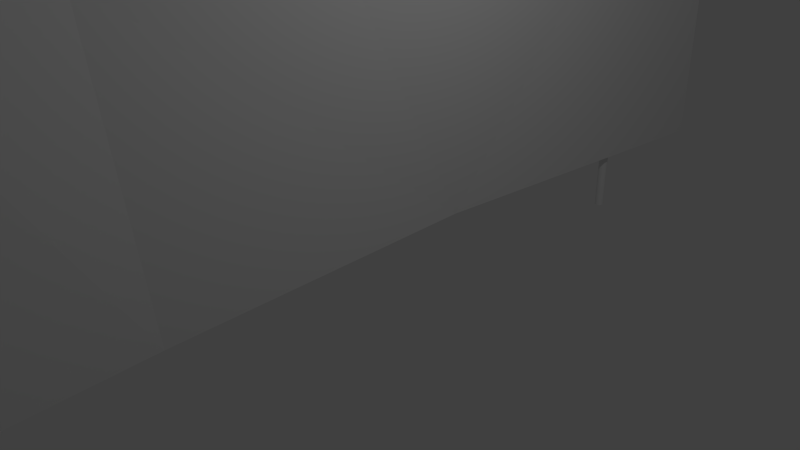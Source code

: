# Source: sheetmetalbarrier1.blend  (saved by Blender 2.71.0; exported with 4.5.12 LTS)
import bpy
from mathutils import Matrix  # noqa: F401  (used for matrix-valued properties, if any)

bpy.ops.wm.read_factory_settings(use_empty=True)
scene = bpy.context.scene
scene.name = 'Scene'

# ---- collections
col_collection_1 = bpy.data.collections.new('Collection 1'); scene.collection.children.link(col_collection_1)

# ---- world
world_world = bpy.data.worlds.new('World'); scene.world = world_world
world_world.color = (0.05088, 0.05088, 0.05088)
world_world.use_sun_shadow = False
world_world.sun_shadow_jitter_overblur = 0.0
world_world.cycles.sampling_method = 'MANUAL'
world_world.cycles.sample_map_resolution = 256

# ---- cameras
cam_camera = bpy.data.cameras.new('Camera')
cam_camera.clip_end = 100.0
cam_camera.lens = 35.0
cam_camera.sensor_width = 32.0
cam_camera.sensor_height = 18.0
cam_camera.ortho_scale = 7.314
cam_camera.dof.focus_distance = 0.0
cam_camera.dof.aperture_fstop = 128.0

# ---- lights
light_lamp = bpy.data.lights.new('Lamp', 'POINT')
light_lamp.transmission_factor = 0.0
light_lamp.cutoff_distance = 30.0
light_lamp.energy = 100.0
light_lamp.shadow_buffer_clip_start = 1.001
light_lamp.shadow_soft_size = 0.1
light_lamp.shadow_maximum_resolution = 0.006
light_lamp.use_absolute_resolution = True
light_lamp.cycles.use_multiple_importance_sampling = False

# ---- meshes
me_sheetmetalbarrier = bpy.data.meshes.new('Sheetmetalbarrier')
me_sheetmetalbarrier.from_pydata([(38.8, -21.65, 2180.0), (32.77, -24.15, -320.0), (38.8, -21.65, -320.0), (32.77, -24.15, 2180.0), (19.83, -24.15, 2180.0), (13.8, -21.65, -320.0), (19.83, -24.15, -320.0), (13.8, -21.65, 2180.0), (8.622, -17.68, -320.0), (8.622, -17.68, 2180.0), (4.649, -12.5, 2180.0), (4.649, -12.5, -320.0), (8.622, 17.68, 2180.0), (13.8, 21.65, -320.0), (8.622, 17.68, -320.0), (13.8, 21.65, 2180.0), (4.649, 12.5, 2180.0), (2.152, 6.47, -320.0), (2.152, 6.47, 2180.0), (4.649, 12.5, -320.0), (19.83, 24.15, -320.0), (19.83, 24.15, 2180.0), (38.8, 21.65, 2180.0), (43.98, 17.68, -320.0), (38.8, 21.65, -320.0), (43.98, 17.68, 2180.0), (2.152, -6.47, 2180.0), (1.3, 2.82e-15, 2180.0), (26.3, -25.0, 2180.0), (26.3, 25.0, 2180.0), (32.77, 24.15, 2180.0), (43.98, -17.68, 2180.0), (47.95, -12.5, 2180.0), (47.95, 12.5, 2180.0), (50.45, -6.47, 2180.0), (50.45, 6.47, 2180.0), (51.3, 0.0, 2180.0), (32.77, 24.15, -320.0), (26.3, 25.0, -320.0), (50.45, 6.47, -320.0), (51.3, 0.0, -320.0), (2.152, -6.47, -320.0), (1.3, 2.82e-15, -320.0), (26.3, -25.0, -320.0), (50.45, -6.47, -320.0), (47.95, -12.5, -320.0), (47.95, 12.5, -320.0), (43.98, -17.68, -320.0), (49.1, 3659.0, 2180.0), (43.07, 3657.0, -320.0), (49.1, 3659.0, -320.0), (43.07, 3657.0, 2180.0), (30.13, 3657.0, 2180.0), (24.1, 3659.0, -320.0), (30.13, 3657.0, -320.0), (24.1, 3659.0, 2180.0), (18.92, 3663.0, -320.0), (18.92, 3663.0, 2180.0), (14.95, 3669.0, 2180.0), (14.95, 3669.0, -320.0), (18.92, 3699.0, 2180.0), (24.1, 3703.0, -320.0), (18.92, 3699.0, -320.0), (24.1, 3703.0, 2180.0), (14.95, 3694.0, 2180.0), (12.45, 3688.0, -320.0), (12.45, 3688.0, 2180.0), (14.95, 3694.0, -320.0), (30.13, 3705.0, -320.0), (30.13, 3705.0, 2180.0), (49.1, 3703.0, 2180.0), (54.28, 3699.0, -320.0), (49.1, 3703.0, -320.0), (54.28, 3699.0, 2180.0), (12.45, 3675.0, 2180.0), (11.6, 3681.0, 2180.0), (36.6, 3656.0, 2180.0), (36.6, 3706.0, 2180.0), (43.07, 3705.0, 2180.0), (54.28, 3663.0, 2180.0), (58.25, 3669.0, 2180.0), (58.25, 3694.0, 2180.0), (60.75, 3675.0, 2180.0), (60.75, 3688.0, 2180.0), (61.6, 3681.0, 2180.0), (43.07, 3705.0, -320.0), (36.6, 3706.0, -320.0), (60.75, 3688.0, -320.0), (61.6, 3681.0, -320.0), (12.45, 3675.0, -320.0), (11.6, 3681.0, -320.0), (36.6, 3656.0, -320.0), (60.75, 3675.0, -320.0), (58.25, 3669.0, -320.0), (58.25, 3694.0, -320.0), (54.28, 3663.0, -320.0), (19.5, 2404.0, 36.2), (17.45, 1197.0, 2459.0), (4.001, 602.5, 1457.0), (137.4, -617.6, 2372.0), (19.5, 734.1, 0.0), (137.4, -617.6, 25.4), (137.4, 4382.0, 2500.0), (137.4, 4382.0, 0.0), (10.34, 734.1, 0.0), (128.3, -617.6, 2372.0), (-5.16, 602.5, 1457.0), (10.34, 2404.0, 36.2), (8.285, 1197.0, 2459.0), (128.3, 4382.0, 0.0), (128.3, 4382.0, 2500.0), (128.3, -617.6, 25.4), (136.4, 4382.0, 0.0)], [], [(0, 1, 2), (1, 0, 3), (4, 5, 6), (5, 4, 7), (7, 8, 5), (8, 7, 9), (10, 8, 9), (8, 10, 11), (12, 13, 14), (13, 12, 15), (16, 17, 18), (17, 16, 19), (15, 20, 13), (20, 15, 21), (12, 19, 16), (19, 12, 14), (22, 23, 24), (23, 22, 25), (26, 18, 27), (18, 26, 10), (18, 10, 16), (16, 10, 9), (16, 9, 12), (12, 9, 7), (12, 7, 15), (15, 7, 4), (15, 4, 21), (21, 4, 28), (21, 28, 29), (29, 28, 3), (29, 3, 30), (30, 3, 0), (30, 0, 22), (22, 0, 31), (22, 31, 25), (25, 31, 32), (25, 32, 33), (33, 32, 34), (33, 34, 35), (35, 34, 36), (29, 37, 38), (37, 29, 30), (21, 38, 20), (38, 21, 29), (39, 36, 40), (36, 39, 35), (27, 41, 26), (41, 27, 42), (30, 24, 37), (24, 30, 22), (28, 6, 43), (6, 28, 4), (44, 32, 45), (32, 44, 34), (46, 35, 39), (35, 46, 33), (31, 2, 47), (2, 31, 0), (40, 34, 44), (34, 40, 36), (23, 33, 46), (33, 23, 25), (41, 17, 42), (17, 41, 11), (17, 11, 19), (19, 11, 8), (19, 8, 14), (14, 8, 5), (14, 5, 13), (13, 5, 6), (13, 6, 20), (20, 6, 43), (20, 43, 38), (38, 43, 1), (38, 1, 37), (37, 1, 2), (37, 2, 24), (24, 2, 47), (24, 47, 23), (23, 47, 45), (23, 45, 46), (46, 45, 44), (46, 44, 39), (39, 44, 40), (45, 31, 47), (31, 45, 32), (3, 43, 1), (43, 3, 28), (26, 11, 10), (11, 26, 41), (18, 42, 27), (42, 18, 17), (48, 49, 50), (49, 48, 51), (52, 53, 54), (53, 52, 55), (55, 56, 53), (56, 55, 57), (58, 56, 57), (56, 58, 59), (60, 61, 62), (61, 60, 63), (64, 65, 66), (65, 64, 67), (63, 68, 61), (68, 63, 69), (60, 67, 64), (67, 60, 62), (70, 71, 72), (71, 70, 73), (74, 66, 75), (66, 74, 58), (66, 58, 64), (64, 58, 57), (64, 57, 60), (60, 57, 55), (60, 55, 63), (63, 55, 52), (63, 52, 69), (69, 52, 76), (69, 76, 77), (77, 76, 51), (77, 51, 78), (78, 51, 48), (78, 48, 70), (70, 48, 79), (70, 79, 73), (73, 79, 80), (73, 80, 81), (81, 80, 82), (81, 82, 83), (83, 82, 84), (77, 85, 86), (85, 77, 78), (69, 86, 68), (86, 69, 77), (87, 84, 88), (84, 87, 83), (75, 89, 74), (89, 75, 90), (78, 72, 85), (72, 78, 70), (76, 54, 91), (54, 76, 52), (92, 80, 93), (80, 92, 82), (94, 83, 87), (83, 94, 81), (79, 50, 95), (50, 79, 48), (88, 82, 92), (82, 88, 84), (71, 81, 94), (81, 71, 73), (89, 65, 90), (65, 89, 59), (65, 59, 67), (67, 59, 56), (67, 56, 62), (62, 56, 53), (62, 53, 61), (61, 53, 54), (61, 54, 68), (68, 54, 91), (68, 91, 86), (86, 91, 49), (86, 49, 85), (85, 49, 50), (85, 50, 72), (72, 50, 95), (72, 95, 71), (71, 95, 93), (71, 93, 94), (94, 93, 92), (94, 92, 87), (87, 92, 88), (93, 79, 95), (79, 93, 80), (51, 91, 49), (91, 51, 76), (74, 59, 58), (59, 74, 89), (66, 90, 75), (90, 66, 65), (96, 97, 98), (97, 99, 98), (96, 98, 100), (100, 99, 101), (100, 98, 99), (102, 97, 96), (102, 96, 103), (104, 105, 106), (107, 106, 108), (109, 107, 110), (107, 104, 106), (104, 111, 105), (110, 112, 109), (112, 110, 103), (103, 110, 102), (100, 111, 104), (111, 100, 101), (109, 96, 107), (96, 109, 103), (103, 109, 112), (96, 104, 107), (104, 96, 100), (99, 111, 101), (111, 99, 105), (105, 97, 108), (97, 105, 99), (97, 110, 108), (110, 97, 102), (108, 106, 105), (110, 107, 108)])
_uv = me_sheetmetalbarrier.uv_layers.new(name='UVMap')
_uv.uv.foreach_set('vector', [0.9715, 4.835e-08, 0.9726, 0.4951, 0.9715, 0.4951, 0.9726, 0.4951, 0.9715, 4.835e-08, 0.9726, 0.0, 0.975, 0.0, 0.9761, 0.4951, 0.975, 0.4951, 0.9761, 0.4951, 0.975, 0.0, 0.9761, 4.835e-08, 0.9761, 4.835e-08, 0.977, 0.4951, 0.9761, 0.4951, 0.977, 0.4951, 0.9761, 4.835e-08, 0.977, 0.0, 0.9891, 0.9902, 0.9901, 0.4951, 0.9901, 0.9902, 0.9901, 0.4951, 0.9891, 0.9902, 0.9891, 0.4951, 0.9836, 0.4951, 0.9826, 6.044e-09, 0.9836, 6.044e-09, 0.9826, 6.044e-09, 0.9836, 0.4951, 0.9826, 0.4951, 0.9845, 0.9902, 0.9856, 0.4951, 0.9856, 0.9902, 0.9856, 0.4951, 0.9845, 0.9902, 0.9845, 0.4951, 0.9826, 0.4951, 0.9815, 0.0, 0.9826, 6.044e-09, 0.9815, 0.0, 0.9826, 0.4951, 0.9815, 0.4951, 0.9836, 0.9902, 0.9845, 0.4951, 0.9845, 0.9902, 0.9845, 0.4951, 0.9836, 0.9902, 0.9836, 0.4951, 0.978, 0.4951, 0.977, 6.044e-09, 0.978, 6.044e-09, 0.977, 6.044e-09, 0.978, 0.4951, 0.977, 0.4951, 0.02348, 0.9902, 0.02112, 0.9905, 0.02228, 0.9902, 0.02112, 0.9905, 0.02348, 0.9902, 0.02465, 0.9905, 0.02112, 0.9905, 0.02465, 0.9905, 0.02007, 0.9912, 0.02007, 0.9912, 0.02465, 0.9905, 0.02569, 0.9912, 0.02007, 0.9912, 0.02569, 0.9912, 0.01922, 0.9921, 0.01922, 0.9921, 0.02569, 0.9912, 0.02654, 0.9921, 0.01922, 0.9921, 0.02654, 0.9921, 0.01862, 0.9932, 0.01862, 0.9932, 0.02654, 0.9921, 0.02715, 0.9932, 0.01862, 0.9932, 0.02715, 0.9932, 0.01831, 0.9944, 0.01831, 0.9944, 0.02715, 0.9932, 0.02746, 0.9944, 0.01831, 0.9944, 0.02746, 0.9944, 0.01831, 0.9957, 0.01831, 0.9957, 0.02746, 0.9944, 0.02746, 0.9957, 0.01831, 0.9957, 0.02746, 0.9957, 0.01862, 0.997, 0.01862, 0.997, 0.02746, 0.9957, 0.02715, 0.997, 0.01862, 0.997, 0.02715, 0.997, 0.01922, 0.9981, 0.01922, 0.9981, 0.02715, 0.997, 0.02654, 0.9981, 0.01922, 0.9981, 0.02654, 0.9981, 0.02007, 0.999, 0.02007, 0.999, 0.02654, 0.9981, 0.02569, 0.999, 0.02007, 0.999, 0.02569, 0.999, 0.02112, 0.9997, 0.02112, 0.9997, 0.02569, 0.999, 0.02465, 0.9997, 0.02112, 0.9997, 0.02465, 0.9997, 0.02228, 1.0, 0.02228, 1.0, 0.02465, 0.9997, 0.02348, 1.0, 0.9803, 0.4951, 0.9791, 0.0, 0.9803, 0.0, 0.9791, 0.0, 0.9803, 0.4951, 0.9791, 0.4951, 0.9815, 0.4951, 0.9803, 0.0, 0.9815, 0.0, 0.9803, 0.0, 0.9815, 0.4951, 0.9803, 0.4951, 0.988, 2.665e-06, 0.9868, 0.4951, 0.9868, 2.986e-06, 0.9868, 0.4951, 0.988, 2.665e-06, 0.988, 0.4951, 0.9868, 0.9902, 0.988, 0.4951, 0.988, 0.9902, 0.988, 0.4951, 0.9868, 0.9902, 0.9868, 0.4951, 0.9791, 0.4951, 0.978, 6.044e-09, 0.9791, 0.0, 0.978, 6.044e-09, 0.9791, 0.4951, 0.978, 0.4951, 0.9738, 0.0, 0.975, 0.4951, 0.9738, 0.4951, 0.975, 0.4951, 0.9738, 0.0, 0.975, 0.0, 0.9856, 2.623e-06, 0.9845, 0.4951, 0.9845, 1.602e-06, 0.9845, 0.4951, 0.9856, 2.623e-06, 0.9856, 0.4951, 0.9891, 1.686e-06, 0.988, 0.4951, 0.988, 2.665e-06, 0.988, 0.4951, 0.9891, 1.686e-06, 0.9891, 0.4951, 0.9705, 0.0, 0.9715, 0.4951, 0.9705, 0.4951, 0.9715, 0.4951, 0.9705, 0.0, 0.9715, 4.835e-08, 0.9868, 2.986e-06, 0.9856, 0.4951, 0.9856, 2.623e-06, 0.9856, 0.4951, 0.9868, 2.986e-06, 0.9868, 0.4951, 0.9901, 1.088e-07, 0.9891, 0.4951, 0.9891, 1.686e-06, 0.9891, 0.4951, 0.9901, 1.088e-07, 0.9901, 0.4951, 0.03264, 0.9902, 0.03027, 0.9905, 0.03143, 0.9902, 0.03027, 0.9905, 0.03264, 0.9902, 0.0338, 0.9905, 0.03027, 0.9905, 0.0338, 0.9905, 0.02923, 0.9912, 0.02923, 0.9912, 0.0338, 0.9905, 0.03485, 0.9912, 0.02923, 0.9912, 0.03485, 0.9912, 0.02837, 0.9921, 0.02837, 0.9921, 0.03485, 0.9912, 0.0357, 0.9921, 0.02837, 0.9921, 0.0357, 0.9921, 0.02777, 0.9932, 0.02777, 0.9932, 0.0357, 0.9921, 0.0363, 0.9932, 0.02777, 0.9932, 0.0363, 0.9932, 0.02746, 0.9944, 0.02746, 0.9944, 0.0363, 0.9932, 0.03661, 0.9944, 0.02746, 0.9944, 0.03661, 0.9944, 0.02746, 0.9957, 0.02746, 0.9957, 0.03661, 0.9944, 0.03661, 0.9957, 0.02746, 0.9957, 0.03661, 0.9957, 0.02777, 0.997, 0.02777, 0.997, 0.03661, 0.9957, 0.0363, 0.997, 0.02777, 0.997, 0.0363, 0.997, 0.02837, 0.9981, 0.02837, 0.9981, 0.0363, 0.997, 0.0357, 0.9981, 0.02837, 0.9981, 0.0357, 0.9981, 0.02923, 0.999, 0.02923, 0.999, 0.0357, 0.9981, 0.03485, 0.999, 0.02923, 0.999, 0.03485, 0.999, 0.03027, 0.9997, 0.03027, 0.9997, 0.03485, 0.999, 0.0338, 0.9997, 0.03027, 0.9997, 0.0338, 0.9997, 0.03143, 1.0, 0.03143, 1.0, 0.0338, 0.9997, 0.03264, 1.0, 0.9845, 1.602e-06, 0.9836, 0.4951, 0.9836, 0.0, 0.9836, 0.4951, 0.9845, 1.602e-06, 0.9845, 0.4951, 0.9726, 0.0, 0.9738, 0.4951, 0.9726, 0.4951, 0.9738, 0.4951, 0.9726, 0.0, 0.9738, 0.0, 0.988, 0.9902, 0.9891, 0.4951, 0.9891, 0.9902, 0.9891, 0.4951, 0.988, 0.9902, 0.988, 0.4951, 0.9856, 0.9902, 0.9868, 0.4951, 0.9868, 0.9902, 0.9868, 0.4951, 0.9856, 0.9902, 0.9856, 0.4951, 0.9715, 0.4951, 0.9726, 0.9902, 0.9715, 0.9902, 0.9726, 0.9902, 0.9715, 0.4951, 0.9726, 0.4951, 0.975, 0.4951, 0.9761, 0.9902, 0.975, 0.9902, 0.9761, 0.9902, 0.975, 0.4951, 0.9761, 0.4951, 0.9761, 0.4951, 0.977, 0.9902, 0.9761, 0.9902, 0.977, 0.9902, 0.9761, 0.4951, 0.977, 0.4951, 0.9957, 0.4951, 0.9966, 2.871e-06, 0.9966, 0.4951, 0.9966, 2.871e-06, 0.9957, 0.4951, 0.9957, 1.299e-06, 0.9836, 0.9902, 0.9826, 0.4951, 0.9836, 0.4951, 0.9826, 0.4951, 0.9836, 0.9902, 0.9826, 0.9902, 0.991, 0.4951, 0.9921, 3.566e-07, 0.9921, 0.4951, 0.9921, 3.566e-07, 0.991, 0.4951, 0.991, 1.372e-06, 0.9826, 0.9902, 0.9815, 0.4951, 0.9826, 0.4951, 0.9815, 0.4951, 0.9826, 0.9902, 0.9815, 0.9902, 0.9901, 0.4951, 0.991, 1.372e-06, 0.991, 0.4951, 0.991, 1.372e-06, 0.9901, 0.4951, 0.9901, 2.979e-06, 0.978, 0.9902, 0.977, 0.4951, 0.978, 0.4951, 0.977, 0.4951, 0.978, 0.9902, 0.977, 0.9902, 0.009153, 0.9944, 0.009465, 0.997, 0.009153, 0.9957, 0.009465, 0.997, 0.009153, 0.9944, 0.009465, 0.9932, 0.009465, 0.997, 0.009465, 0.9932, 0.01007, 0.9981, 0.01007, 0.9981, 0.009465, 0.9932, 0.01007, 0.9921, 0.01007, 0.9981, 0.01007, 0.9921, 0.01092, 0.999, 0.01092, 0.999, 0.01007, 0.9921, 0.01092, 0.9912, 0.01092, 0.999, 0.01092, 0.9912, 0.01196, 0.9997, 0.01196, 0.9997, 0.01092, 0.9912, 0.01196, 0.9905, 0.01196, 0.9997, 0.01196, 0.9905, 0.01313, 1.0, 0.01313, 1.0, 0.01196, 0.9905, 0.01313, 0.9902, 0.01313, 1.0, 0.01313, 0.9902, 0.01433, 1.0, 0.01433, 1.0, 0.01313, 0.9902, 0.01433, 0.9902, 0.01433, 1.0, 0.01433, 0.9902, 0.0155, 0.9997, 0.0155, 0.9997, 0.01433, 0.9902, 0.0155, 0.9905, 0.0155, 0.9997, 0.0155, 0.9905, 0.01654, 0.999, 0.01654, 0.999, 0.0155, 0.9905, 0.01654, 0.9912, 0.01654, 0.999, 0.01654, 0.9912, 0.01739, 0.9981, 0.01739, 0.9981, 0.01654, 0.9912, 0.01739, 0.9921, 0.01739, 0.9981, 0.01739, 0.9921, 0.01799, 0.997, 0.01799, 0.997, 0.01739, 0.9921, 0.01799, 0.9932, 0.01799, 0.997, 0.01799, 0.9932, 0.01831, 0.9957, 0.01831, 0.9957, 0.01799, 0.9932, 0.01831, 0.9944, 0.9803, 0.9902, 0.9791, 0.4951, 0.9803, 0.4951, 0.9791, 0.4951, 0.9803, 0.9902, 0.9791, 0.9902, 0.9815, 0.9902, 0.9803, 0.4951, 0.9815, 0.4951, 0.9803, 0.4951, 0.9815, 0.9902, 0.9803, 0.9902, 0.9945, 0.4951, 0.9933, 0.9902, 0.9933, 0.4951, 0.9933, 0.9902, 0.9945, 0.4951, 0.9945, 0.9902, 0.9933, 0.4951, 0.9945, 3.203e-07, 0.9945, 0.4951, 0.9945, 3.203e-07, 0.9933, 0.4951, 0.9933, 0.0, 0.9791, 0.9902, 0.978, 0.4951, 0.9791, 0.4951, 0.978, 0.4951, 0.9791, 0.9902, 0.978, 0.9902, 0.9738, 0.4951, 0.975, 0.9902, 0.9738, 0.9902, 0.975, 0.9902, 0.9738, 0.4951, 0.975, 0.4951, 0.9921, 0.4951, 0.991, 0.9902, 0.991, 0.4951, 0.991, 0.9902, 0.9921, 0.4951, 0.9921, 0.9902, 0.9957, 0.4951, 0.9945, 0.9902, 0.9945, 0.4951, 0.9945, 0.9902, 0.9957, 0.4951, 0.9957, 0.9902, 0.9705, 0.4951, 0.9715, 0.9902, 0.9705, 0.9902, 0.9715, 0.9902, 0.9705, 0.4951, 0.9715, 0.4951, 0.9933, 0.4951, 0.9921, 0.9902, 0.9921, 0.4951, 0.9921, 0.9902, 0.9933, 0.4951, 0.9933, 0.9902, 0.9966, 0.4951, 0.9957, 0.9902, 0.9957, 0.4951, 0.9957, 0.9902, 0.9966, 0.4951, 0.9966, 0.9902, 0.005179, 1.0, 0.007386, 0.999, 0.006343, 0.9997, 0.007386, 0.999, 0.005179, 1.0, 0.003974, 1.0, 0.007386, 0.999, 0.003974, 1.0, 0.008239, 0.9981, 0.008239, 0.9981, 0.003974, 1.0, 0.00281, 0.9997, 0.008239, 0.9981, 0.00281, 0.9997, 0.008841, 0.997, 0.008841, 0.997, 0.00281, 0.9997, 0.001766, 0.999, 0.008841, 0.997, 0.001766, 0.999, 0.009153, 0.9957, 0.009153, 0.9957, 0.001766, 0.999, 0.0009143, 0.9981, 0.009153, 0.9957, 0.0009143, 0.9981, 0.009153, 0.9944, 0.009153, 0.9944, 0.0009143, 0.9981, 0.0003118, 0.997, 0.009153, 0.9944, 0.0003118, 0.997, 0.008841, 0.9932, 0.008841, 0.9932, 0.0003118, 0.997, 0.0, 0.9957, 0.008841, 0.9932, 0.0, 0.9957, 0.008239, 0.9921, 0.008239, 0.9921, 0.0, 0.9957, 4.508e-08, 0.9944, 0.008239, 0.9921, 4.508e-08, 0.9944, 0.007387, 0.9912, 0.007387, 0.9912, 4.508e-08, 0.9944, 0.0003119, 0.9932, 0.007387, 0.9912, 0.0003119, 0.9932, 0.006343, 0.9905, 0.006343, 0.9905, 0.0003119, 0.9932, 0.0009145, 0.9921, 0.006343, 0.9905, 0.0009145, 0.9921, 0.005179, 0.9902, 0.005179, 0.9902, 0.0009145, 0.9921, 0.001767, 0.9912, 0.005179, 0.9902, 0.001767, 0.9912, 0.003974, 0.9902, 0.003974, 0.9902, 0.001767, 0.9912, 0.00281, 0.9905, 0.991, 0.4951, 0.9901, 0.9902, 0.9901, 0.4951, 0.9901, 0.9902, 0.991, 0.4951, 0.991, 0.9902, 0.9726, 0.4951, 0.9738, 0.9902, 0.9726, 0.9902, 0.9738, 0.9902, 0.9726, 0.4951, 0.9738, 0.4951, 0.9945, 0.4951, 0.9957, 1.299e-06, 0.9957, 0.4951, 0.9957, 1.299e-06, 0.9945, 0.4951, 0.9945, 3.203e-07, 0.9921, 0.4951, 0.9933, 0.0, 0.9933, 0.4951, 0.9933, 0.0, 0.9921, 0.4951, 0.9921, 3.566e-07, 0.4549, 0.5985, 0.007503, 0.3597, 0.1925, 0.2418, 0.007503, 0.3597, 0.0235, 3.741e-05, 0.1925, 0.2418, 0.4549, 0.5985, 0.1925, 0.2418, 0.4616, 0.2678, 0.4616, 0.2678, 0.0235, 3.741e-05, 0.4568, 0.0, 0.4616, 0.2678, 0.1925, 0.2418, 0.0235, 3.741e-05, 0.0, 0.9902, 0.007503, 0.3597, 0.4549, 0.5985, 0.0, 0.9902, 0.4549, 0.5985, 0.4616, 0.9901, 0.9232, 0.7223, 0.4851, 0.9901, 0.6541, 0.7483, 0.9165, 0.3916, 0.6541, 0.7483, 0.4691, 0.6305, 0.9232, 3.994e-05, 0.9165, 0.3916, 0.4616, 0.0, 0.9165, 0.3916, 0.9232, 0.7223, 0.6541, 0.7483, 0.9232, 0.7223, 0.9184, 0.9902, 0.4851, 0.9901, 0.9966, 0.0, 0.9981, 0.4951, 0.9966, 0.4951, 0.9981, 0.4951, 0.9966, 0.0, 0.9983, 0.4951, 0.9983, 0.4951, 0.9966, 0.0, 0.9983, 0.0, 0.9688, 0.2677, 0.9487, 0.0, 0.9705, 0.2677, 0.9487, 0.0, 0.9688, 0.2677, 0.947, 0.0, 0.9487, 0.9902, 0.9688, 0.5984, 0.9705, 0.5984, 0.9688, 0.5984, 0.9487, 0.9902, 0.947, 0.9902, 0.0, 0.0, 0.0, 0.0, 0.0, 0.0, 0.9688, 0.5984, 0.9705, 0.2677, 0.9705, 0.5984, 0.9705, 0.2677, 0.9688, 0.5984, 0.9688, 0.2677, 0.9983, 0.0, 1.0, 0.4648, 0.9983, 0.4648, 1.0, 0.4648, 0.9983, 0.0, 1.0, 0.0, 0.9453, 0.0, 0.9249, 0.3595, 0.9232, 0.3595, 0.9249, 0.3595, 0.9453, 0.0, 0.947, 0.0, 0.9249, 0.3595, 0.9453, 0.9902, 0.9232, 0.3595, 0.9453, 0.9902, 0.9249, 0.3595, 0.947, 0.9902, 0.4691, 0.6305, 0.6541, 0.7483, 0.4851, 0.9901, 0.4616, 0.0, 0.9165, 0.3916, 0.4691, 0.6305])
me_sheetmetalbarrier.use_remesh_preserve_volume = False
me_sheetmetalbarrier.use_remesh_preserve_attributes = False
me_sheetmetalbarrier.use_mirror_vertex_groups = False
me_sheetmetalbarrier.update()

# ---- objects
ob_sheetmetalbarrier = bpy.data.objects.new('Sheetmetalbarrier', me_sheetmetalbarrier)
ob_lamp = bpy.data.objects.new('Lamp', light_lamp)
ob_camera = bpy.data.objects.new('Camera', cam_camera)

# ---- transforms, parenting, visibility, modifiers, constraints
ob_sheetmetalbarrier.location = (0.0, -5.026, 0.0)
ob_sheetmetalbarrier.scale = (0.0027, 0.0027, 0.0027)
ob_sheetmetalbarrier.lineart.crease_threshold = 0.0
ob_lamp.location = (4.076, 1.005, 5.904)
ob_lamp.rotation_euler = (0.6503, 0.05522, 1.866)
ob_lamp.lock_rotations_4d = False
ob_lamp.empty_display_type = 'ARROWS'
ob_lamp.color = (0.0, 0.0, 0.0, 0.0)
ob_lamp.lineart.crease_threshold = 0.0
ob_camera.location = (7.481, -6.508, 5.344)
ob_camera.rotation_euler = (1.109, 0.01082, 0.8149)
ob_camera.lock_rotations_4d = False
ob_camera.empty_display_type = 'ARROWS'
ob_camera.color = (0.0, 0.0, 0.0, 0.0)
ob_camera.display_type = 'WIRE'
ob_camera.lineart.crease_threshold = 0.0

# ---- collection membership
col_collection_1.objects.link(ob_sheetmetalbarrier)
col_collection_1.objects.link(ob_lamp)
col_collection_1.objects.link(ob_camera)

# ---- scene / render settings (as saved in the file)
scene.camera = ob_camera
scene.frame_start = 1; scene.frame_end = 250; scene.frame_set(1)
scene.render.engine = 'BLENDER_EEVEE_NEXT'
scene.render.resolution_percentage = 50
scene.render.dither_intensity = 0.0
scene.cycles.use_denoising = False
scene.cycles.samples = 10
scene.cycles.sampling_pattern = 'TABULATED_SOBOL'
scene.cycles.light_sampling_threshold = 0.0
scene.cycles.use_adaptive_sampling = False
scene.cycles.use_light_tree = False
scene.cycles.blur_glossy = 0.0
scene.cycles.volume_bounces = 1
scene.cycles.pixel_filter_type = 'GAUSSIAN'
scene.cycles.sample_clamp_indirect = 0.0
scene.view_settings.view_transform = 'Standard'
bpy.context.view_layer.update()
